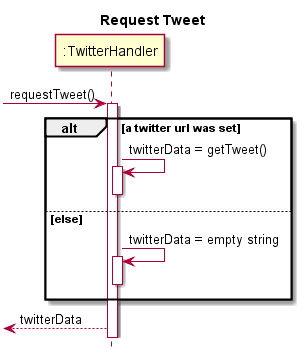

The diagram above was rendered by PlantUML. Its source (embedded in the PNG):
@startuml
hide footbox 
title Request Tweet

participant ":TwitterHandler" as twitter


[->twitter : requestTweet()
activate twitter

alt a twitter url was set
	twitter -> twitter : twitterData = getTweet()
	activate twitter
	deactivate twitter

else else
	twitter -> twitter : twitterData = empty string
	activate twitter
	deactivate twitter
end

[<--twitter : twitterData


@enduml